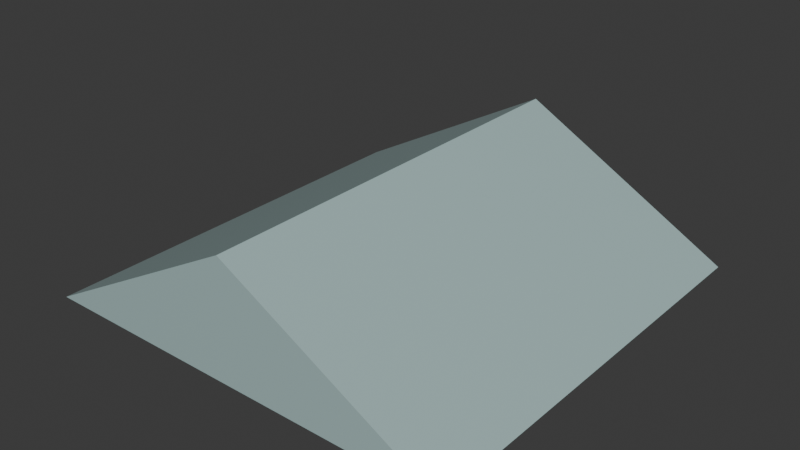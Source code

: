 # Source: iron-glass.blend  (saved by Blender 5.2.44; exported with 4.5.12 LTS)
import bpy
from mathutils import Matrix  # noqa: F401  (used for matrix-valued properties, if any)

bpy.ops.wm.read_factory_settings(use_empty=True)
scene = bpy.context.scene
scene.name = 'Scene'

# ---- collections
col_collection = bpy.data.collections.new('Collection'); scene.collection.children.link(col_collection)

# ---- materials (node trees are filled in below, after node groups)
mat_roof_glass = bpy.data.materials.new('roof-glass')
mat_roof_glass.diffuse_color = (0.3968, 0.5457, 0.5395, 1.0)

# ---- material node trees
mat_roof_glass.use_nodes = True; mat_roof_glass.node_tree.nodes.clear()
_N = mat_roof_glass.node_tree.nodes; _L = mat_roof_glass.node_tree.links
n0 = _N.new('ShaderNodeBsdfPrincipled'); n0.name = 'Principled BSDF'; n0.location = (-200, 100)
n0.inputs[0].default_value = (0.3968, 0.5457, 0.5395, 1.0)
n0.inputs[2].default_value = 0.25
n0.inputs[10].default_value = 0.005
n1 = _N.new('ShaderNodeOutputMaterial'); n1.name = 'Material Output'; n1.location = (200, 100)
_L.new(n0.outputs[0], n1.inputs[0])
n1.is_active_output = True

# ---- world
world_world = bpy.data.worlds.new('World'); scene.world = world_world
world_world.use_nodes = True; world_world.node_tree.nodes.clear()
_N = world_world.node_tree.nodes; _L = world_world.node_tree.links
n0 = _N.new('ShaderNodeOutputWorld'); n0.name = 'World Output'; n0.location = (200, 100)
n1 = _N.new('ShaderNodeBackground'); n1.name = 'Background'; n1.location = (-200, 100)
n1.inputs[0].default_value = (0.05088, 0.05088, 0.05088, 1.0)
_L.new(n1.outputs[0], n0.inputs[0])
n0.is_active_output = True
world_world.color = (0.05088, 0.05088, 0.05088)
world_world.sun_shadow_jitter_overblur = 0.0

# ---- meshes
me_glass = bpy.data.meshes.new('glass')
me_glass.from_pydata([(-2.0, -2.0, 7.0), (0.0, -2.0, 8.1), (2.0, -2.0, 7.0), (-2.0, 2.0, 7.0), (0.0, 2.0, 8.1), (2.0, 2.0, 7.0)], [], [(0, 1, 4, 3), (1, 2, 5, 4), (0, 2, 1), (3, 4, 5), (0, 3, 5, 2)])
me_glass.materials.append(mat_roof_glass)
me_glass.update()

# ---- objects
ob_iron_glass = bpy.data.objects.new('iron-glass', me_glass)

# ---- transforms, parenting, visibility, modifiers, constraints
ob_iron_glass.location = (0.0, 0.0, 0.0)

# ---- collection membership
col_collection.objects.link(ob_iron_glass)

# ---- scene / render settings (as saved in the file)
scene.frame_start = 1; scene.frame_end = 250; scene.frame_set(1)
scene.render.engine = 'BLENDER_EEVEE_NEXT'
scene.render.bake_bias = 0.0
scene.render.bake_samples = 0
scene.render.compositor_device = 'GPU'
scene.eevee.use_volume_custom_range = False
scene.eevee.fast_gi_thickness_near = 0.1
scene.eevee.fast_gi_thickness_far = 0.0
scene.eevee.ray_tracing_options.screen_trace_thickness = 0.1
bpy.context.view_layer.update()

# ---- added for rendering (the .blend has no active camera and no usable light): camera, sun
cam_auto = bpy.data.cameras.new('AutoCamera')
cam_auto.lens = 50.0
cam_auto.sensor_width = 36.0
cam_auto.clip_end = 1000.0
ob_auto_camera = bpy.data.objects.new('AutoCamera', cam_auto)
scene.collection.objects.link(ob_auto_camera)
ob_auto_camera.location = (5.3319, -6.39827, 11.8155)
ob_auto_camera.rotation_euler = (1.09748, -7.21219e-08, 0.694738)
scene.camera = ob_auto_camera
light_auto_sun = bpy.data.lights.new('AutoSun', 'SUN')
light_auto_sun.energy = 3.0
light_auto_sun.angle = 0.0523599
ob_auto_sun = bpy.data.objects.new('AutoSun', light_auto_sun)
scene.collection.objects.link(ob_auto_sun)
ob_auto_sun.rotation_euler = (0.872665, 0.174533, 0.523599)
bpy.context.view_layer.update()

